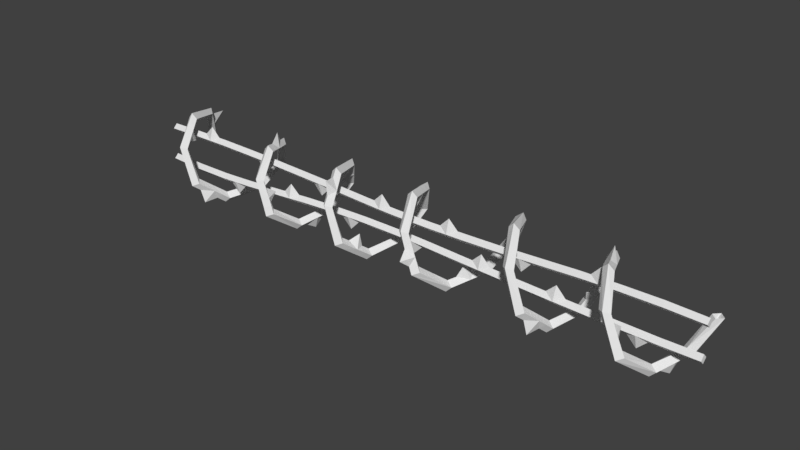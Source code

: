 # Source: Barbed_Wire_1.1.blend  (saved by Blender 2.79.0; exported with 4.5.12 LTS)
import bpy
from mathutils import Matrix  # noqa: F401  (used for matrix-valued properties, if any)

bpy.ops.wm.read_factory_settings(use_empty=True)
scene = bpy.context.scene
scene.name = 'Scene'

# ---- collections
col_collection_1 = bpy.data.collections.new('Collection 1'); scene.collection.children.link(col_collection_1)

# ---- world
world_world = bpy.data.worlds.new('World'); scene.world = world_world
world_world.color = (0.05088, 0.05088, 0.05088)
world_world.use_sun_shadow = False
world_world.sun_shadow_jitter_overblur = 0.0
world_world.cycles.sampling_method = 'MANUAL'

# ---- meshes
me_cylinder = bpy.data.meshes.new('Cylinder')
me_cylinder.from_pydata([(-1.39, 0.3154, -0.02391), (-1.346, 0.2755, -0.02641), (-1.385, 0.2358, -0.02635), (-1.428, 0.2756, -0.02375), (-1.261, 0.1934, 0.2172), (-1.218, 0.1686, 0.1849), (-1.258, 0.1439, 0.1548), (-1.302, 0.1687, 0.1847), (-1.141, -0.08255, 0.2777), (-1.1, -0.07368, 0.2409), (-1.14, -0.06485, 0.2037), (-1.182, -0.07363, 0.2392), (-1.044, -0.3045, 0.1186), (-1.003, -0.2687, 0.103), (-1.041, -0.2331, 0.08582), (-1.085, -0.2686, 0.09959), (-0.962, -0.3051, -0.1413), (-0.9209, -0.2694, -0.1251), (-0.9588, -0.2335, -0.1076), (-0.9971, -0.2694, -0.126), (-0.8844, -0.08351, -0.3011), (-0.8437, -0.07476, -0.2641), (-0.8792, -0.06603, -0.2268), (-0.9197, -0.07478, -0.2644), (-0.7982, 0.1926, -0.2381), (-0.756, 0.1675, -0.209), (-0.7923, 0.1427, -0.1783), (-0.8345, 0.1677, -0.2074), (-0.6925, 0.3144, 0.002661), (-0.6502, 0.2743, 0.001973), (-0.69, 0.2349, 0.003805), (-0.7302, 0.2747, 0.003953), (-0.5827, 0.1898, 0.2432), (-0.5417, 0.1648, 0.2118), (-0.5811, 0.14, 0.181), (-0.6214, 0.1651, 0.2134), (-0.479, -0.08836, 0.2984), (-0.4395, -0.07961, 0.26), (-0.4799, -0.07062, 0.2226), (-0.5194, -0.07934, 0.2611), (-0.3847, -0.3107, 0.1265), (-0.346, -0.275, 0.1098), (-0.3857, -0.2392, 0.09257), (-0.4246, -0.275, 0.1093), (-0.3, -0.31, -0.1461), (-0.2601, -0.2743, -0.1291), (-0.2979, -0.2389, -0.113), (-0.3376, -0.2746, -0.1302), (-0.2146, -0.08652, -0.3135), (-0.1739, -0.07785, -0.2754), (-0.2126, -0.06914, -0.2373), (-0.2519, -0.07811, -0.2763), (-0.1199, 0.1924, -0.2468), (-0.07971, 0.1675, -0.2161), (-0.118, 0.1425, -0.1859), (-0.1585, 0.1673, -0.2165), (-0.01622, 0.3176, 0.006419), (0.0219, 0.278, 0.00667), (-0.01856, 0.2383, 0.007028), (-0.05722, 0.278, 0.007024), (-2.156, 0.3165, -0.00204), (-2.117, 0.2768, -0.00204), (-2.156, 0.2371, -0.00204), (-2.196, 0.2768, -0.00204), (-2.054, 0.1949, 0.2542), (-2.014, 0.1701, 0.2232), (-2.054, 0.1454, 0.1921), (-2.093, 0.1701, 0.2232), (-1.951, -0.0813, 0.3189), (-1.911, -0.07246, 0.2802), (-1.951, -0.06363, 0.2415), (-1.991, -0.07246, 0.2802), (-1.848, -0.3041, 0.1433), (-1.808, -0.2683, 0.1261), (-1.848, -0.2325, 0.1088), (-1.888, -0.2683, 0.1261), (-1.745, -0.3057, -0.1403), (-1.706, -0.2699, -0.1231), (-1.745, -0.2341, -0.1059), (-1.785, -0.2699, -0.1231), (-1.64, -0.08504, -0.3178), (-1.598, -0.07628, -0.2794), (-1.638, -0.06745, -0.2407), (-1.679, -0.07623, -0.2791), (-1.519, 0.1913, -0.2628), (-1.475, 0.1665, -0.234), (-1.516, 0.1418, -0.202), (-1.557, 0.1665, -0.2322), (-2.079, 0.2253, 0.1901), (-2.105, 0.353, 0.1723), (-2.131, 0.2861, 0.06202), (-2.04, 0.1968, 0.1669), (-2.065, 0.2234, 0.1106), (-2.091, 0.2501, 0.05426), (-2.079, 0.1683, 0.1436), (-2.105, 0.1912, 0.09504), (-2.131, 0.2141, 0.0465), (-2.119, 0.1968, 0.1669), (-2.145, 0.2234, 0.1106), (-2.17, 0.2501, 0.05426), (-1.874, -0.2484, 0.1872), (-1.9, -0.1927, 0.2311), (-1.925, -0.137, 0.275), (-1.834, -0.2193, 0.1646), (-1.86, -0.1704, 0.2031), (-1.885, -0.1214, 0.2416), (-1.874, -0.1903, 0.142), (-1.899, -0.1048, 0.1202), (-1.925, -0.1059, 0.2083), (-1.914, -0.2193, 0.1646), (-1.939, -0.1704, 0.2031), (-1.965, -0.1214, 0.2416), (-1.667, -0.1402, -0.2735), (-1.694, -0.2392, -0.2839), (-1.72, -0.2505, -0.1849), (-1.626, -0.1246, -0.24), (-1.654, -0.173, -0.2013), (-1.68, -0.2214, -0.1623), (-1.666, -0.1091, -0.2066), (-1.694, -0.1507, -0.1732), (-1.72, -0.1924, -0.1397), (-1.707, -0.1246, -0.2401), (-1.734, -0.173, -0.2014), (-1.759, -0.2214, -0.1623), (-1.421, 0.2843, -0.08368), (-1.453, 0.2533, -0.1435), (-1.486, 0.2223, -0.2029), (-1.377, 0.2482, -0.07864), (-1.41, 0.221, -0.1302), (-1.443, 0.1937, -0.1819), (-1.459, 0.2483, -0.07616), (-1.492, 0.221, -0.1279), (-1.525, 0.1938, -0.1798), (-1.417, 0.2123, -0.07049), (-1.452, 0.1259, -0.08222), (-1.485, 0.1653, -0.1571), (-1.169, -0.01361, 0.2605), (-1.201, 0.07131, 0.312), (-1.229, 0.1243, 0.2309), (-1.128, -0.01313, 0.2255), (-1.157, 0.0474, 0.211), (-1.187, 0.108, 0.1975), (-1.168, -0.0127, 0.19), (-1.198, 0.03947, 0.1772), (-1.228, 0.09166, 0.1657), (-1.21, -0.01309, 0.2244), (-1.24, 0.04747, 0.2103), (-1.27, 0.1081, 0.197), (-0.9808, -0.3049, -0.07614), (-1.022, -0.3047, 0.05345), (-0.9397, -0.2692, -0.06698), (-0.9598, -0.269, -0.01029), (-0.981, -0.2689, 0.04631), (-0.9792, -0.2334, -0.05878), (-0.9998, -0.1633, -0.0101), (-1.019, -0.2332, 0.03695), (-1.017, -0.2692, -0.06914), (-1.037, -0.2691, -0.01238), (-1.058, -0.269, 0.04436), (-0.8202, 0.1237, -0.2526), (-0.8461, 0.0701, -0.3346), (-0.8629, -0.01431, -0.2843), (-0.7788, 0.107, -0.2215), (-0.8008, 0.04657, -0.2348), (-0.8221, -0.01404, -0.2493), (-0.8152, 0.09066, -0.1892), (-0.8373, 0.03854, -0.2009), (-0.8585, -0.01368, -0.2134), (-0.8566, 0.1072, -0.2204), (-0.8782, 0.04668, -0.2342), (-0.8987, -0.01399, -0.249), (-0.5677, 0.192, 0.1588), (-0.5946, 0.2194, 0.1064), (-0.622, 0.2469, 0.05431), (-0.6074, 0.1635, 0.1356), (-0.6354, 0.1242, 0.06167), (-0.6624, 0.2112, 0.04835), (-0.6475, 0.1923, 0.1604), (-0.6745, 0.2197, 0.1082), (-0.7021, 0.2472, 0.05625), (-0.6089, 0.2208, 0.1827), (-0.6357, 0.2519, 0.1227), (-0.6638, 0.2832, 0.06294), (-0.4074, -0.2554, 0.1685), (-0.4302, -0.2432, 0.2656), (-0.4544, -0.1442, 0.2543), (-0.3688, -0.2263, 0.1466), (-0.3918, -0.1776, 0.1836), (-0.4154, -0.1287, 0.2215), (-0.4085, -0.1973, 0.124), (-0.4319, -0.1552, 0.1561), (-0.4556, -0.113, 0.1889), (-0.448, -0.2262, 0.1465), (-0.4712, -0.1775, 0.1838), (-0.4951, -0.1285, 0.2222), (-0.2361, -0.1425, -0.2716), (-0.2785, -0.2542, -0.1881), (-0.1957, -0.127, -0.2387), (-0.217, -0.1762, -0.2022), (-0.2383, -0.2253, -0.1658), (-0.2348, -0.1115, -0.2057), (-0.2554, -0.1099, -0.1205), (-0.2763, -0.1965, -0.1443), (-0.2736, -0.1273, -0.2396), (-0.2949, -0.1764, -0.2032), (-0.316, -0.2256, -0.1669), (-0.04256, 0.2864, -0.05631), (-0.06818, 0.318, -0.1502), (-0.09415, 0.2237, -0.1831), (-0.003721, 0.2505, -0.04849), (-0.02887, 0.2228, -0.1041), (-0.05407, 0.1952, -0.16), (-0.04347, 0.2144, -0.04072), (-0.06828, 0.1905, -0.08881), (-0.09311, 0.1665, -0.1372), (-0.08288, 0.2504, -0.04831), (-0.108, 0.2227, -0.1041), (-0.1332, 0.195, -0.1602), (0.7217, 0.318, 0.01122), (0.7628, 0.2783, 0.01268), (0.7217, 0.2388, 0.01337), (0.6801, 0.2785, 0.01184), (0.8489, 0.195, 0.2761), (0.8898, 0.1703, 0.2462), (0.8487, 0.1457, 0.2153), (0.8082, 0.1704, 0.2453), (0.963, -0.08158, 0.3465), (1.003, -0.07273, 0.3081), (0.9628, -0.06386, 0.2693), (0.9222, -0.07269, 0.3073), (1.063, -0.3043, 0.169), (1.104, -0.2686, 0.1522), (1.064, -0.2328, 0.1352), (1.024, -0.2686, 0.152), (1.156, -0.3059, -0.1219), (1.196, -0.2701, -0.1043), (1.158, -0.2343, -0.08584), (1.118, -0.2701, -0.1032), (1.244, -0.08498, -0.3098), (1.284, -0.07613, -0.2709), (1.246, -0.06731, -0.2308), (1.206, -0.07615, -0.2698), (1.33, 0.1921, -0.2591), (1.369, 0.1674, -0.2284), (1.332, 0.1426, -0.1961), (1.292, 0.1674, -0.2271), (1.42, 0.3169, -0.01223), (1.458, 0.2772, -0.01339), (1.418, 0.2375, -0.01347), (1.38, 0.2772, -0.01265), (1.515, 0.1954, 0.2395), (1.554, 0.1707, 0.2078), (1.514, 0.146, 0.1764), (1.475, 0.1707, 0.2081), (1.614, -0.08064, 0.3019), (1.653, -0.0718, 0.2628), (1.613, -0.06296, 0.224), (1.574, -0.0718, 0.2628), (1.721, -0.3035, 0.1285), (1.76, -0.2677, 0.1109), (1.719, -0.2319, 0.09316), (1.679, -0.2677, 0.1105), (1.831, -0.3053, -0.1504), (1.87, -0.2695, -0.1336), (1.83, -0.2337, -0.1165), (1.79, -0.2695, -0.1341), (1.943, -0.08473, -0.3231), (1.982, -0.07589, -0.2846), (1.941, -0.06703, -0.2466), (1.902, -0.07587, -0.2852), (2.052, 0.192, -0.2577), (2.092, 0.1673, -0.2268), (2.051, 0.1425, -0.1963), (2.012, 0.1673, -0.2271), (2.156, 0.3165, -0.00204), (2.196, 0.2768, -0.00204), (2.156, 0.2371, -0.00204), (2.117, 0.2768, -0.00204), (0.08386, 0.1966, 0.2579), (0.1203, 0.1721, 0.2274), (0.08047, 0.1473, 0.197), (0.04153, 0.172, 0.2279), (0.175, -0.07821, 0.3195), (0.2113, -0.06905, 0.281), (0.1712, -0.06017, 0.2423), (0.1338, -0.06925, 0.2812), (0.2623, -0.2993, 0.1433), (0.2995, -0.2633, 0.1261), (0.2598, -0.2276, 0.1088), (0.2212, -0.2634, 0.1261), (0.3535, -0.2998, -0.1403), (0.3936, -0.2641, -0.1231), (0.3542, -0.2283, -0.1059), (0.3141, -0.264, -0.1231), (0.4631, -0.07967, -0.3179), (0.5031, -0.0708, -0.2787), (0.4625, -0.0619, -0.2403), (0.4221, -0.07069, -0.2791), (0.5893, 0.1955, -0.2514), (0.6307, 0.1708, -0.2187), (0.5904, 0.1461, -0.1876), (0.548, 0.1709, -0.2198), (0.4463, -0.1673, -0.2014), (0.4064, -0.145, -0.1735), (0.3662, -0.1672, -0.2014), (-2.201, -0.004325, 0.1276), (2.237, -0.004799, 0.1359), (-2.201, -0.03604, 0.09471), (2.237, -0.03648, 0.1043), (-2.201, -0.06768, 0.1276), (2.237, -0.06815, 0.1359), (-2.201, -0.03603, 0.1594), (2.237, -0.03648, 0.166), (-1.001, -0.3048, -0.0113), (-0.2571, -0.1984, -0.23), (0.1515, -0.009445, 0.3041), (0.1284, 0.05928, 0.2888), (0.106, 0.1279, 0.2735), (0.1883, -0.008719, 0.2674), (0.1658, 0.05154, 0.2541), (0.143, 0.1118, 0.2408), (0.1486, -0.008283, 0.2306), (0.128, 0.02739, 0.151), (0.1042, 0.09536, 0.2083), (0.1104, -0.008887, 0.2677), (0.0876, 0.0514, 0.2544), (0.06463, 0.1117, 0.2412), (0.3337, -0.2995, -0.08361), (0.3144, -0.3695, -0.02692), (0.2972, -0.2994, 0.02984), (0.2796, -0.2993, 0.08657), (0.3735, -0.2638, -0.07327), (0.3541, -0.2636, -0.02344), (0.3355, -0.2634, 0.0264), (0.3173, -0.2634, 0.07623), (0.3345, -0.2281, -0.06294), (0.315, -0.2279, -0.01999), (0.2961, -0.2277, 0.02295), (0.2778, -0.2276, 0.0659), (0.2945, -0.2638, -0.07327), (0.2755, -0.2636, -0.02344), (0.257, -0.2635, 0.0264), (0.2389, -0.2635, 0.07623), (0.5571, 0.1268, -0.2679), (0.5247, 0.05805, -0.2847), (0.4929, -0.01074, -0.3015), (0.5981, 0.1104, -0.2339), (0.5654, 0.05008, -0.2491), (0.5338, -0.01034, -0.2641), (0.5581, 0.09409, -0.201), (0.5255, 0.02692, -0.1465), (0.4923, -0.009778, -0.2278), (0.5157, 0.1106, -0.2347), (0.4835, 0.05024, -0.2498), (0.4521, -0.01018, -0.2647), (0.8185, 0.2257, 0.2104), (0.7865, 0.3195, 0.173), (0.754, 0.2872, 0.07785), (0.8594, 0.1972, 0.1883), (0.8276, 0.2242, 0.1299), (0.7951, 0.2513, 0.07134), (0.8179, 0.1689, 0.165), (0.7864, 0.1922, 0.1146), (0.7543, 0.2155, 0.06401), (0.7776, 0.1973, 0.1874), (0.7454, 0.2244, 0.129), (0.7126, 0.2515, 0.07046), (1.04, -0.2487, 0.2143), (1.015, -0.193, 0.259), (0.9895, -0.1373, 0.303), (1.079, -0.2196, 0.1918), (1.055, -0.1707, 0.2311), (1.029, -0.1217, 0.2699), (1.04, -0.1906, 0.1693), (1.014, -0.1051, 0.1472), (0.9893, -0.1061, 0.2364), (0.9998, -0.2196, 0.1917), (0.9747, -0.1707, 0.2306), (0.9489, -0.1217, 0.2692), (1.223, -0.1402, -0.2623), (1.199, -0.2394, -0.2707), (1.179, -0.2507, -0.1681), (1.263, -0.1246, -0.2289), (1.241, -0.1731, -0.1869), (1.219, -0.2216, -0.1452), (1.225, -0.1091, -0.1942), (1.203, -0.1508, -0.1578), (1.181, -0.1926, -0.1217), (1.185, -0.1247, -0.2278), (1.163, -0.1731, -0.1858), (1.141, -0.2216, -0.1442), (1.396, 0.2857, -0.07488), (1.374, 0.2545, -0.1365), (1.352, 0.2233, -0.1977), (1.435, 0.2498, -0.06783), (1.413, 0.2223, -0.1215), (1.391, 0.1949, -0.1749), (1.395, 0.2138, -0.06005), (1.374, 0.1272, -0.07469), (1.353, 0.1663, -0.1505), (1.357, 0.2497, -0.06698), (1.335, 0.2223, -0.1206), (1.313, 0.1948, -0.1738), (1.588, -0.0116, 0.2857), (1.564, 0.07336, 0.3387), (1.539, 0.1264, 0.2546), (1.628, -0.01116, 0.2486), (1.603, 0.04947, 0.2347), (1.578, 0.1101, 0.2212), (1.588, -0.01072, 0.2118), (1.563, 0.04152, 0.1998), (1.538, 0.09374, 0.188), (1.548, -0.01116, 0.2487), (1.524, 0.04946, 0.235), (1.499, 0.1101, 0.2214), (1.803, -0.3048, -0.08108), (1.775, -0.3044, -0.0116), (1.747, -0.3039, 0.05822), (1.842, -0.269, -0.07267), (1.814, -0.2686, -0.0117), (1.787, -0.2681, 0.04944), (1.802, -0.2333, -0.06409), (1.775, -0.1628, -0.01215), (1.746, -0.2323, 0.04037), (1.762, -0.269, -0.07319), (1.734, -0.2686, -0.01218), (1.706, -0.2681, 0.04898), (2.025, 0.1228, -0.2739), (1.999, 0.06879, -0.358), (1.97, -0.01555, -0.3068), (2.065, 0.1065, -0.2411), (2.037, 0.04567, -0.2556), (2.01, -0.0151, -0.2701), (2.024, 0.09012, -0.2087), (1.997, 0.03774, -0.2212), (1.969, -0.01465, -0.2339), (1.985, 0.1065, -0.2415), (1.957, 0.04569, -0.256), (1.929, -0.01508, -0.2707), (-1.931, 0.001463, 0.1314), (-1.661, 0.0107, 0.1276), (-1.389, 0.01911, 0.1188), (-1.113, 0.02311, 0.1093), (-0.8316, 0.01934, 0.1029), (-0.5467, 0.01074, 0.09822), (-0.2609, 0.001486, 0.09189), (0.02214, -0.003488, 0.08605), (0.3005, 0.0001206, 0.08351), (0.5775, 0.005496, 0.08605), (0.8537, 0.009775, 0.0927), (1.131, 0.01099, 0.1072), (1.408, 0.007954, 0.1238), (1.686, 0.002704, 0.1359), (1.963, -0.002313, 0.141), (1.963, -0.03403, 0.1094), (1.686, -0.02921, 0.1043), (1.408, -0.02392, 0.09231), (1.131, -0.02096, 0.07555), (0.8537, -0.02208, 0.06098), (0.5775, -0.02646, 0.05431), (0.3005, -0.0318, 0.05176), (0.02218, -0.03524, 0.05431), (-0.2607, -0.03032, 0.06013), (-0.5463, -0.02141, 0.06647), (-0.8305, -0.01351, 0.07111), (-1.113, -0.008898, 0.07755), (-1.389, -0.01288, 0.08702), (-1.661, -0.02139, 0.09471), (-1.931, -0.03057, 0.09938), (1.963, -0.06566, 0.141), (1.686, -0.06065, 0.1359), (1.408, -0.0554, 0.1238), (1.131, -0.05236, 0.1072), (0.8537, -0.05358, 0.0927), (0.5775, -0.05785, 0.08605), (0.3005, -0.06323, 0.08351), (0.02214, -0.06684, 0.08605), (-0.2609, -0.06186, 0.09189), (-0.5467, -0.05261, 0.09822), (-0.8316, -0.04401, 0.1029), (-1.113, -0.04025, 0.1093), (-1.389, -0.04424, 0.1188), (-1.661, -0.05265, 0.1276), (-1.931, -0.06189, 0.1314), (1.962, -0.03405, 0.1722), (1.686, -0.02923, 0.166), (1.408, -0.02369, 0.1554), (1.131, -0.02063, 0.1388), (0.8537, -0.02173, 0.1244), (0.5774, -0.0261, 0.1185), (0.3004, -0.0318, 0.1154), (0.02203, -0.03532, 0.1185), (-0.261, -0.03006, 0.1237), (-0.5468, -0.02078, 0.13), (-0.8317, -0.01223, 0.1346), (-1.113, -0.008458, 0.1411), (-1.39, -0.01226, 0.1506), (-1.661, -0.02088, 0.1594), (-1.931, -0.03061, 0.1632), (1.326, 0.001992, -0.0996), (0.7658, -0.02734, -0.1166), (0.6269, -0.02381, -0.1143), (0.7658, -0.05888, -0.08484), (0.6963, -0.05722, -0.08368), (0.6268, -0.05535, -0.08252), (0.7658, -0.02761, -0.0531), (0.6974, -0.02662, 0.01805), (0.6268, -0.02377, -0.05078), (0.6268, 0.007501, -0.08252), (0.6963, 0.005606, -0.08368), (0.7658, 0.003944, -0.08484), (1.884, -0.02532, -0.1454), (1.814, -0.02542, -0.2144), (1.746, -0.02531, -0.1435), (1.884, -0.05695, -0.1136), (1.815, -0.05683, -0.1126), (1.745, -0.05695, -0.1117), (1.884, -0.02532, -0.08136), (1.815, -0.02521, -0.08019), (1.745, -0.02532, -0.07903), (1.745, 0.00615, -0.1117), (1.815, 0.006327, -0.1126), (1.884, 0.006148, -0.1136), (1.954, -0.02568, -0.1463), (1.676, -0.02567, -0.1425), (1.396, -0.0285, -0.1338), (1.115, -0.03138, -0.1243), (0.8354, -0.02875, -0.1177), (0.5575, -0.02179, -0.1131), (0.2796, -0.01527, -0.1068), (0.001984, -0.01346, -0.1017), (-0.2751, -0.018, -0.09856), (-0.5498, -0.02729, -0.1017), (-0.821, -0.04046, -0.1076), (-1.092, -0.05249, -0.1219), (-1.366, -0.05909, -0.1385), (-1.644, -0.06088, -0.1491), (-1.925, -0.0563, -0.1553), (1.954, -0.05727, -0.1145), (1.676, -0.05727, -0.1107), (1.396, -0.06015, -0.102), (1.115, -0.06296, -0.09248), (0.8354, -0.06029, -0.086), (0.5575, -0.05334, -0.08136), (0.2796, -0.04671, -0.07504), (0.001784, -0.04504, -0.06919), (-0.2752, -0.0496, -0.06666), (-0.55, -0.05851, -0.06919), (-0.8213, -0.07166, -0.07584), (-1.093, -0.08374, -0.09032), (-1.367, -0.09051, -0.107), (-1.645, -0.09216, -0.119), (-1.925, -0.08768, -0.1241), (1.953, -0.02568, -0.08253), (1.676, -0.02568, -0.07786), (1.396, -0.02853, -0.07017), (1.115, -0.03153, -0.06069), (0.8353, -0.02901, -0.05426), (0.5574, -0.02175, -0.04961), (0.2795, -0.01525, -0.04327), (0.001769, -0.01346, -0.03746), (-0.2752, -0.01802, -0.03491), (-0.55, -0.02697, -0.03746), (-0.8213, -0.04008, -0.04413), (-1.093, -0.05241, -0.0587), (-1.367, -0.05905, -0.07545), (-1.644, -0.06089, -0.08749), (-1.863, 0.003611, 0.1304), (-1.796, 0.005909, 0.1295), (-1.729, 0.008295, 0.1285), (-1.728, -0.0238, 0.09588), (-1.795, -0.02618, 0.09705), (-1.863, -0.02845, 0.09821), (-1.729, -0.05506, 0.1285), (-1.796, -0.05744, 0.1295), (-1.863, -0.05974, 0.1304), (-1.729, -0.02329, 0.1603), (-1.794, -0.02666, 0.2313), (-1.863, -0.0285, 0.1622), (-1.925, -0.05633, -0.09259), (-1.925, -0.02473, -0.1241), (-1.644, -0.0293, -0.119), (-1.366, -0.02762, -0.107), (-1.092, -0.02087, -0.09032), (-0.821, -0.008919, -0.07584), (-0.55, 0.004267, -0.06919), (-0.2752, 0.01334, -0.06666), (0.001784, 0.0178, -0.06919), (0.2796, 0.01617, -0.07504), (0.5575, 0.00953, -0.08136), (0.8353, 0.00254, -0.086), (-0.7606, 0.01747, 0.1017), (-0.6894, 0.01538, 0.1005), (-0.6181, 0.01311, 0.09938), (-0.6177, -0.01902, 0.06763), (-0.6894, -0.01768, -0.001199), (-0.7602, -0.0146, 0.06995), (-0.6181, -0.05024, 0.09938), (-0.6894, -0.04798, 0.1005), (-0.7606, -0.04588, 0.1017), (-0.6182, -0.01842, 0.1311), (-0.7607, -0.01408, 0.1334), (1.115, 5.367e-05, -0.09248), (1.396, 0.00298, -0.102), (1.676, 0.005908, -0.1107), (1.954, 0.005908, -0.1145), (-2.205, -0.04859, -0.1491), (2.228, -0.02846, -0.1425), (-2.205, -0.08016, -0.119), (2.228, -0.06009, -0.1107), (-2.205, -0.04858, -0.08749), (2.227, -0.02846, -0.07786), (-2.205, -0.01699, -0.119), (2.228, 0.003044, -0.1107), (-1.321, 0.02073, 0.1165), (-1.252, 0.022, 0.1141), (-1.183, 0.02285, 0.1117), (-1.182, -0.00932, 0.07992), (-1.253, -0.01103, 0.01232), (-1.321, -0.0112, 0.08465), (-1.183, -0.0405, 0.1117), (-1.252, -0.04135, 0.1141), (-1.321, -0.04262, 0.1165), (-1.183, -0.008728, 0.1435), (-1.252, -0.009494, 0.1459), (-1.321, -0.01069, 0.1483), (-0.1897, -0.0004514, 0.09043), (-0.1189, -0.002085, 0.08897), (-0.04823, -0.003124, 0.08751), (-0.04816, -0.03489, 0.05576), (-0.1896, -0.03224, 0.05867), (-0.04823, -0.06648, 0.08751), (-0.1189, -0.06544, 0.08897), (-0.1897, -0.0638, 0.09043), (-0.04822, -0.03502, 0.1198), (-0.1172, -0.0343, 0.1911), (-0.1899, -0.03201, 0.1224), (0.3698, 0.001431, 0.08415), (0.439, 0.002788, 0.08478), (0.5083, 0.004154, 0.08541), (0.5082, -0.02779, 0.05367), (0.439, -0.02916, 0.05304), (0.3697, -0.03051, 0.0524), (0.5083, -0.0592, 0.08541), (0.439, -0.06056, 0.08478), (0.3698, -0.06192, 0.08415), (0.5081, -0.02744, 0.1177), (0.4381, -0.02938, 0.187), (0.3696, -0.0305, 0.1162), (0.923, 0.0105, 0.09632), (0.9923, 0.01098, 0.09994), (1.062, 0.01114, 0.1036), (1.062, -0.02073, 0.07191), (-0.6895, -0.01616, 0.1323), (0.923, -0.02131, 0.06463), (1.062, -0.05222, 0.1036), (0.9923, -0.05237, 0.09994), (0.923, -0.05286, 0.09632), (1.062, -0.02048, 0.1352), (0.9923, -0.02063, 0.1316), (0.923, -0.02106, 0.128), (1.478, 0.006752, 0.1269), (1.547, 0.005451, 0.1299), (1.617, 0.00409, 0.1329), (1.617, -0.02782, 0.1013), (1.547, -0.02645, 0.09833), (1.478, -0.02514, 0.09532), (1.617, -0.05926, 0.1329), (1.547, -0.0579, 0.1299), (1.478, -0.0566, 0.1269), (1.616, -0.02785, 0.1633), (1.478, -0.02489, 0.158), (-0.1188, -0.03386, 0.05722), (0.9959, -0.02152, -0.001635), (1.544, -0.02675, 0.2306), (1.255, 0.0009839, -0.09722), (1.185, 0.0003063, -0.09485), (1.185, -0.0313, -0.06306), (1.258, -0.03097, 0.00453), (1.326, -0.02951, -0.0678), (1.185, -0.06274, -0.09485), (1.255, -0.0621, -0.09722), (1.326, -0.06112, -0.0996), (1.185, -0.03114, -0.1266), (1.255, -0.03048, -0.129), (1.326, -0.02948, -0.1314), (0.2101, 0.01731, -0.07357), (0.1407, 0.0178, -0.07211), (0.07123, 0.01816, -0.07065), (0.07121, -0.01323, -0.03891), (0.2101, -0.01417, -0.04182), (0.07123, -0.04481, -0.07065), (0.1407, -0.04504, -0.07211), (0.2101, -0.04569, -0.07357), (0.07138, -0.01324, -0.1029), (0.1394, -0.01408, -0.1742), (0.2102, -0.01419, -0.1055), (-0.3441, 0.01154, -0.06729), (-0.413, 0.009549, -0.06792), (-0.4816, 0.007113, -0.06856), (-0.4817, -0.02415, -0.03682), (-0.413, -0.02175, -0.03618), (-0.3441, -0.0198, -0.03554), (-0.4816, -0.0557, -0.06856), (-0.413, -0.05331, -0.06792), (-0.3441, -0.05137, -0.06729), (-0.4815, -0.02446, -0.1009), (-0.4122, -0.02255, -0.1701), (-0.344, -0.01978, -0.09933), (-0.8889, -0.01232, -0.07946), (-0.9567, -0.01551, -0.08308), (-1.025, -0.0184, -0.0867), (-1.025, -0.04995, -0.05506), (0.6963, -0.02569, -0.1154), (-0.8892, -0.04347, -0.04777), (-1.025, -0.08121, -0.0867), (-0.957, -0.07828, -0.08308), (-0.8892, -0.07506, -0.07946), (-1.025, -0.04998, -0.1183), (-0.9567, -0.04708, -0.1147), (-0.8889, -0.04387, -0.1111), (-1.435, -0.02865, -0.11), (-1.505, -0.0293, -0.113), (-1.574, -0.02953, -0.116), (-1.575, -0.06111, -0.08448), (-1.505, -0.06088, -0.08147), (-1.436, -0.06014, -0.07846), (-1.575, -0.09252, -0.116), (-1.505, -0.09215, -0.113), (-1.436, -0.09165, -0.11), (-1.574, -0.06112, -0.1465), (-1.435, -0.06017, -0.1412), (0.1407, -0.01346, -0.04036), (-0.9611, -0.0465, 0.01849), (-1.502, -0.06028, -0.2138)], [], [(1, 0, 4, 5), (139, 136, 8, 9), (9, 8, 12, 13), (150, 148, 16, 17), (17, 16, 20, 21), (162, 159, 24, 25), (25, 24, 28, 29), (2, 1, 5, 6), (142, 139, 9, 10), (10, 9, 13, 14), (153, 150, 17, 18), (18, 17, 21, 22), (165, 162, 25, 26), (26, 25, 29, 30), (3, 2, 6, 7), (145, 142, 10, 11), (11, 10, 14, 15), (156, 153, 18, 19), (19, 18, 22, 23), (168, 165, 26, 27), (27, 26, 30, 31), (0, 3, 7, 4), (136, 145, 11, 8), (8, 11, 15, 12), (148, 156, 19, 16), (16, 19, 23, 20), (159, 168, 27, 24), (24, 27, 31, 28), (171, 180, 32, 33), (33, 32, 36, 37), (186, 183, 40, 41), (41, 40, 44, 45), (197, 195, 48, 49), (49, 48, 52, 53), (209, 206, 56, 57), (174, 171, 33, 34), (34, 33, 37, 38), (189, 186, 41, 42), (42, 41, 45, 46), (200, 197, 49, 50), (50, 49, 53, 54), (212, 209, 57, 58), (177, 174, 34, 35), (35, 34, 38, 39), (192, 189, 42, 43), (43, 42, 46, 47), (203, 200, 50, 51), (51, 50, 54, 55), (215, 212, 58, 59), (180, 177, 35, 32), (32, 35, 39, 36), (183, 192, 43, 40), (40, 43, 47, 44), (195, 203, 51, 48), (48, 51, 55, 52), (206, 215, 59, 56), (91, 88, 64, 65), (65, 64, 68, 69), (103, 100, 72, 73), (73, 72, 76, 77), (115, 112, 80, 81), (81, 80, 84, 85), (127, 124, 0, 1), (94, 91, 65, 66), (66, 65, 69, 70), (106, 103, 73, 74), (74, 73, 77, 78), (118, 115, 81, 82), (82, 81, 85, 86), (133, 127, 1, 2), (97, 94, 66, 67), (67, 66, 70, 71), (109, 106, 74, 75), (75, 74, 78, 79), (121, 118, 82, 83), (83, 82, 86, 87), (130, 133, 2, 3), (88, 97, 67, 64), (64, 67, 71, 68), (100, 109, 75, 72), (72, 75, 79, 76), (112, 121, 83, 80), (80, 83, 87, 84), (124, 130, 3, 0), (60, 63, 99, 90), (90, 99, 98), (89, 98, 88), (63, 62, 96, 99), (99, 96, 95, 98), (98, 95, 94, 97), (62, 61, 93, 96), (96, 93, 92, 95), (95, 92, 91, 94), (61, 60, 90, 93), (93, 90, 92), (92, 89, 88), (88, 91, 92), (98, 89, 90), (88, 98, 97), (92, 90, 89), (68, 71, 111, 102), (102, 111, 110, 101), (101, 110, 109, 100), (71, 70, 108, 111), (111, 108, 110), (110, 107, 106), (70, 69, 105, 108), (108, 105, 104), (107, 104, 106), (69, 68, 102, 105), (105, 102, 101, 104), (104, 101, 100, 103), (106, 109, 110), (104, 107, 108), (110, 108, 107), (106, 104, 103), (76, 79, 123, 114), (114, 123, 122), (113, 122, 112), (79, 78, 120, 123), (123, 120, 119, 122), (122, 119, 118, 121), (78, 77, 117, 120), (120, 117, 116, 119), (119, 116, 115, 118), (77, 76, 114, 117), (117, 114, 116), (116, 112, 115), (116, 114, 113), (112, 116, 113), (122, 113, 114), (112, 122, 121), (84, 87, 132, 126), (126, 132, 131, 125), (125, 131, 130, 124), (87, 86, 135, 132), (132, 135, 131), (131, 133, 130), (86, 85, 129, 135), (135, 129, 128), (134, 128, 133), (85, 84, 126, 129), (129, 126, 125, 128), (128, 125, 124, 127), (128, 134, 135), (131, 135, 134), (133, 128, 127), (133, 131, 134), (4, 7, 147, 138), (138, 147, 146), (137, 146, 136), (7, 6, 144, 147), (147, 144, 143, 146), (146, 143, 142, 145), (6, 5, 141, 144), (144, 141, 140, 143), (143, 140, 139, 142), (5, 4, 138, 141), (141, 138, 140), (140, 136, 139), (136, 146, 145), (140, 138, 137), (136, 140, 137), (146, 137, 138), (12, 15, 158, 149), (148, 313, 157, 156), (15, 14, 155, 158), (158, 155, 157), (157, 153, 156), (14, 13, 152, 155), (155, 152, 151), (154, 151, 153), (13, 12, 149, 152), (151, 313, 148, 150), (157, 313, 149, 158), (20, 23, 170, 161), (161, 170, 169), (160, 169, 159), (23, 22, 167, 170), (166, 163, 162, 165), (22, 21, 164, 167), (167, 166, 169, 170), (21, 20, 161, 164), (164, 161, 163), (163, 160, 159), (166, 165, 168, 169), (28, 31, 179, 182), (181, 178, 177, 180), (31, 30, 176, 179), (179, 176, 178), (178, 174, 177), (30, 29, 173, 176), (176, 173, 172), (175, 172, 174), (29, 28, 182, 173), (178, 181, 182, 179), (182, 181, 172, 173), (36, 39, 194, 185), (185, 194, 193), (184, 193, 183), (39, 38, 191, 194), (190, 187, 186, 189), (38, 37, 188, 191), (191, 190, 193, 194), (37, 36, 185, 188), (188, 185, 187), (187, 183, 186), (190, 189, 192, 193), (44, 47, 205, 196), (195, 314, 204, 203), (47, 46, 202, 205), (205, 202, 204), (204, 200, 203), (46, 45, 199, 202), (202, 199, 198), (201, 198, 200), (45, 44, 196, 199), (198, 314, 195, 197), (204, 314, 196, 205), (52, 55, 217, 208), (208, 217, 216), (207, 216, 206), (55, 54, 214, 217), (210, 213, 214, 211), (54, 53, 211, 214), (214, 213, 216, 217), (53, 52, 208, 211), (211, 208, 210), (210, 207, 206), (358, 355, 222, 223), (212, 215, 216, 213), (370, 367, 230, 231), (382, 379, 238, 239), (394, 391, 246, 247), (361, 358, 223, 224), (373, 370, 231, 232), (385, 382, 239, 240), (397, 394, 247, 248), (364, 361, 224, 225), (376, 373, 232, 233), (388, 385, 240, 241), (400, 397, 248, 249), (355, 364, 225, 222), (367, 376, 233, 230), (379, 388, 241, 238), (391, 400, 249, 246), (406, 403, 254, 255), (418, 415, 262, 263), (430, 427, 270, 271), (409, 406, 255, 256), (421, 418, 263, 264), (433, 430, 271, 272), (412, 409, 256, 257), (424, 421, 264, 265), (436, 433, 272, 273), (277, 273, 272, 276), (403, 412, 257, 254), (415, 424, 265, 262), (427, 436, 273, 270), (318, 315, 282, 283), (331, 327, 290, 291), (346, 343, 298, 299), (321, 318, 283, 284), (335, 331, 291, 292), (349, 346, 299, 300), (324, 321, 284, 285), (284, 288, 289, 285), (339, 335, 292, 293), (291, 302, 303, 292), (352, 349, 300, 301), (315, 324, 285, 282), (288, 284, 283, 287), (327, 339, 293, 290), (292, 303, 304, 293), (343, 352, 301, 298), (279, 57, 56, 278), (58, 280, 281, 59), (57, 279, 280, 58), (285, 289, 286, 282), (282, 286, 287, 283), (218, 219, 299, 298), (304, 303, 296, 297), (303, 302, 295, 296), (221, 218, 298, 301), (221, 301, 300, 220), (224, 228, 229, 225), (223, 227, 228, 224), (229, 226, 222, 225), (232, 236, 237, 233), (231, 235, 236, 232), (241, 245, 242, 238), (245, 241, 240, 244), (238, 242, 243, 239), (251, 247, 246, 250), (248, 252, 253, 249), (247, 251, 252, 248), (257, 261, 258, 254), (261, 257, 256, 260), (254, 258, 259, 255), (264, 268, 269, 265), (263, 267, 268, 264), (273, 277, 274, 270), (270, 274, 275, 271), (453, 306, 308, 454), (454, 308, 310, 469), (308, 306, 312, 310), (469, 310, 312, 484), (484, 312, 306, 453), (305, 307, 309, 311), (149, 313, 151, 152), (163, 166, 167, 164), (151, 154, 155), (157, 155, 154), (153, 151, 150), (153, 157, 154), (181, 180, 171, 172), (159, 169, 168), (159, 162, 163), (169, 160, 161), (163, 161, 160), (187, 190, 191, 188), (172, 175, 176), (178, 176, 175), (174, 172, 171), (174, 178, 175), (193, 184, 185), (187, 185, 184), (183, 193, 192), (183, 187, 184), (196, 314, 198, 199), (204, 202, 201), (200, 198, 197), (200, 204, 201), (198, 201, 202), (213, 210, 209, 212), (206, 209, 210), (216, 207, 208), (210, 208, 207), (206, 216, 215), (281, 278, 56, 59), (293, 304, 297, 294, 290), (302, 291, 290, 294, 295), (299, 219, 220, 300), (227, 223, 222, 226), (233, 237, 234, 230), (235, 231, 230, 234), (239, 243, 244, 240), (249, 253, 250, 246), (255, 259, 260, 256), (267, 263, 262, 266), (265, 269, 266, 262), (275, 276, 272, 271), (278, 281, 326, 317), (317, 326, 325, 316), (316, 325, 324, 315), (281, 280, 323, 326), (326, 323, 325), (325, 321, 324), (280, 279, 320, 323), (323, 320, 319), (322, 319, 321), (279, 278, 317, 320), (320, 317, 316, 319), (319, 316, 315, 318), (319, 322, 323), (325, 323, 322), (321, 319, 318), (321, 325, 322), (286, 289, 342, 330), (330, 342, 341, 329), (329, 341, 340), (328, 340, 327), (289, 288, 338, 342), (342, 338, 337, 341), (341, 337, 336, 340), (340, 336, 335, 339), (288, 287, 334, 338), (338, 334, 333, 337), (337, 333, 332, 336), (336, 332, 331, 335), (287, 286, 330, 334), (334, 330, 329, 333), (333, 329, 332), (332, 327, 331), (327, 340, 339), (332, 329, 328), (327, 332, 328), (340, 328, 329), (294, 297, 354, 345), (345, 354, 353, 344), (344, 353, 352, 343), (297, 296, 351, 354), (354, 351, 353), (353, 349, 352), (296, 295, 348, 351), (351, 348, 347), (350, 347, 349), (295, 294, 345, 348), (348, 345, 344, 347), (347, 344, 343, 346), (347, 350, 351), (353, 351, 350), (349, 347, 346), (349, 353, 350), (218, 221, 366, 357), (357, 366, 365), (356, 365, 355), (221, 220, 363, 366), (366, 363, 362, 365), (365, 362, 361, 364), (220, 219, 360, 363), (363, 360, 359, 362), (362, 359, 358, 361), (219, 218, 357, 360), (360, 357, 359), (359, 356, 355), (355, 358, 359), (365, 356, 357), (355, 365, 364), (359, 357, 356), (226, 229, 378, 369), (369, 378, 377, 368), (368, 377, 376, 367), (229, 228, 375, 378), (378, 375, 377), (377, 373, 376), (228, 227, 372, 375), (375, 372, 371), (374, 371, 373), (227, 226, 369, 372), (372, 369, 368, 371), (371, 368, 367, 370), (371, 374, 375), (377, 375, 374), (373, 371, 370), (373, 377, 374), (234, 237, 390, 381), (381, 390, 389), (380, 389, 379), (237, 236, 387, 390), (390, 387, 386, 389), (389, 386, 385, 388), (236, 235, 384, 387), (387, 384, 383, 386), (386, 383, 382, 385), (235, 234, 381, 384), (384, 381, 383), (383, 379, 382), (383, 381, 380), (379, 383, 380), (389, 380, 381), (379, 389, 388), (242, 245, 402, 393), (393, 402, 401, 392), (392, 401, 400, 391), (245, 244, 399, 402), (402, 399, 401), (401, 397, 400), (244, 243, 396, 399), (399, 396, 395), (398, 395, 397), (243, 242, 393, 396), (396, 393, 392, 395), (395, 392, 391, 394), (401, 399, 398), (397, 395, 394), (397, 401, 398), (395, 398, 399), (250, 253, 414, 405), (405, 414, 413), (404, 413, 403), (253, 252, 411, 414), (413, 410, 409, 412), (252, 251, 408, 411), (411, 408, 407, 410), (410, 407, 406, 409), (251, 250, 405, 408), (408, 405, 407), (407, 403, 406), (410, 413, 414, 411), (403, 413, 412), (407, 405, 404), (403, 407, 404), (413, 404, 405), (258, 261, 426, 417), (417, 426, 425, 416), (416, 425, 424, 415), (261, 260, 423, 426), (426, 423, 425), (425, 421, 424), (260, 259, 420, 423), (423, 420, 419), (422, 419, 421), (259, 258, 417, 420), (420, 417, 416, 419), (419, 416, 415, 418), (419, 422, 423), (425, 423, 422), (421, 419, 418), (421, 425, 422), (266, 269, 438, 429), (429, 438, 437), (428, 437, 427), (269, 268, 435, 438), (438, 435, 434, 437), (437, 434, 433, 436), (268, 267, 432, 435), (435, 432, 431, 434), (434, 431, 430, 433), (267, 266, 429, 432), (432, 429, 431), (431, 428, 427), (427, 430, 431), (437, 428, 429), (427, 437, 436), (431, 429, 428), (311, 498, 439, 305), (576, 497, 440, 569), (497, 496, 441, 440), (623, 495, 442, 616), (495, 494, 443, 442), (600, 493, 444, 593), (493, 492, 445, 444), (634, 491, 446, 628), (491, 490, 447, 446), (646, 489, 448, 639), (489, 488, 449, 448), (658, 487, 450, 651), (487, 486, 451, 450), (670, 485, 452, 663), (485, 484, 453, 452), (309, 483, 498, 311), (573, 482, 497, 576), (482, 481, 496, 497), (620, 480, 495, 623), (480, 479, 494, 495), (597, 478, 493, 600), (478, 477, 492, 493), (631, 476, 491, 634), (476, 475, 490, 491), (643, 474, 489, 646), (474, 473, 488, 489), (655, 472, 487, 658), (472, 471, 486, 487), (667, 470, 485, 670), (470, 469, 484, 485), (307, 468, 483, 309), (570, 467, 482, 573), (467, 466, 481, 482), (617, 465, 480, 620), (465, 464, 479, 480), (594, 463, 478, 597), (463, 462, 477, 478), (629, 461, 476, 631), (461, 460, 475, 476), (640, 459, 474, 643), (459, 458, 473, 474), (652, 457, 472, 655), (457, 456, 471, 472), (664, 455, 470, 667), (455, 454, 469, 470), (305, 439, 468, 307), (569, 440, 467, 570), (440, 441, 466, 467), (616, 442, 465, 617), (442, 443, 464, 465), (593, 444, 463, 594), (444, 445, 462, 463), (628, 446, 461, 629), (446, 447, 460, 461), (639, 448, 459, 640), (448, 449, 458, 459), (651, 450, 457, 652), (450, 451, 456, 457), (663, 452, 455, 664), (452, 453, 454, 455), (527, 500, 510, 590), (505, 503, 502), (503, 713, 500, 502), (509, 507, 506), (542, 502, 500, 527), (513, 515, 516), (521, 513, 520), (590, 510, 505, 557), (511, 521, 522), (515, 513, 512), (538, 514, 511, 523), (517, 518, 515, 514), (521, 520, 519, 518), (605, 522, 517, 553), (723, 581, 566, 724), (711, 583, 564, 712), (699, 585, 562, 700), (688, 587, 560, 689), (676, 602, 556, 677), (520, 604, 554, 519), (564, 565, 550, 549), (557, 505, 502, 542), (532, 533, 584, 585), (718, 534, 583, 711), (534, 535, 582, 583), (730, 536, 581, 723), (536, 537, 580, 581), (609, 538, 523, 607), (516, 539, 524, 513), (539, 540, 525, 524), (680, 541, 526, 683), (541, 542, 527, 526), (504, 543, 528, 501), (691, 545, 530, 694), (545, 546, 531, 530), (547, 548, 533, 532), (506, 507, 503), (715, 549, 534, 718), (549, 550, 535, 534), (727, 551, 536, 730), (551, 552, 537, 536), (611, 553, 538, 609), (519, 554, 539, 516), (554, 555, 540, 539), (677, 556, 541, 680), (556, 557, 542, 541), (507, 558, 543, 504), (558, 559, 544, 543), (560, 561, 546, 545), (700, 562, 547, 703), (712, 564, 549, 715), (521, 511, 512), (510, 509, 505), (512, 513, 521), (523, 511, 522, 605), (514, 515, 511), (518, 519, 516, 515), (553, 517, 514, 538), (522, 521, 518, 517), (581, 580, 579, 566), (583, 582, 565, 564), (585, 584, 563, 562), (587, 586, 561, 560), (602, 590, 557, 556), (604, 603, 555, 554), (724, 566, 551, 727), (439, 567, 572, 468), (567, 568, 571, 572), (568, 569, 570, 571), (468, 572, 575, 483), (572, 571, 574, 575), (571, 570, 573, 574), (483, 575, 578, 498), (575, 574, 578), (574, 576, 577), (498, 578, 567, 439), (578, 568, 567), (577, 576, 568), (508, 589, 558, 507), (501, 528, 589, 508), (689, 560, 545, 691), (530, 531, 586, 587), (543, 544, 529, 528), (524, 525, 603, 604), (683, 526, 602, 676), (589, 588, 559, 558), (706, 532, 585, 699), (528, 529, 588, 589), (443, 591, 596, 464), (591, 592, 596), (592, 594, 595), (464, 596, 599, 479), (596, 598, 599), (595, 594, 598), (479, 599, 601, 494), (494, 601, 591, 443), (598, 653, 601, 599), (568, 576, 569), (576, 574, 573), (568, 578, 577), (578, 574, 577), (694, 530, 587, 688), (601, 653, 592, 591), (592, 653, 600, 593), (526, 527, 590, 602), (566, 579, 552, 551), (607, 523, 605, 613), (537, 606, 612, 580), (562, 563, 548, 547), (610, 612, 606, 608), (552, 608, 606, 537), (703, 547, 532, 706), (580, 612, 610, 579), (579, 610, 608, 552), (613, 605, 553, 611), (513, 524, 604, 520), (613, 611, 609, 607), (441, 614, 619, 466), (614, 615, 619), (615, 616, 617), (466, 619, 622, 481), (619, 621, 622), (618, 617, 621), (481, 622, 625, 496), (622, 621, 624, 625), (621, 620, 623, 624), (496, 625, 614, 441), (625, 624, 615, 614), (624, 623, 616, 615), (621, 619, 618), (619, 615, 618), (621, 617, 620), (617, 618, 615), (445, 626, 630, 462), (632, 672, 629, 631), (673, 652, 656), (462, 630, 633, 477), (627, 672, 630, 626), (477, 633, 636, 492), (633, 632, 636), (632, 631, 634), (492, 636, 626, 445), (636, 627, 626), (635, 634, 627), (629, 672, 627, 628), (447, 637, 642, 460), (637, 638, 641, 642), (638, 639, 640, 641), (460, 642, 645, 475), (642, 641, 644, 645), (641, 640, 643, 644), (475, 645, 648, 490), (645, 644, 648), (644, 643, 646), (490, 648, 637, 447), (648, 638, 637), (647, 646, 638), (638, 648, 647), (648, 644, 647), (638, 646, 639), (646, 647, 644), (449, 649, 654, 458), (649, 650, 654), (458, 654, 657, 473), (654, 656, 657), (473, 657, 660, 488), (657, 656, 659, 660), (656, 655, 658, 659), (488, 660, 649, 449), (660, 659, 650, 649), (659, 658, 651, 650), (656, 652, 655), (652, 650, 651), (451, 661, 666, 456), (661, 662, 665, 666), (662, 663, 664, 665), (456, 666, 669, 471), (666, 665, 668, 669), (665, 664, 667, 668), (471, 669, 671, 486), (669, 668, 671), (668, 667, 670), (486, 671, 661, 451), (671, 662, 661), (662, 670, 663), (600, 653, 598, 597), (650, 673, 654), (598, 594, 597), (594, 592, 593), (598, 596, 595), (596, 592, 595), (668, 670, 674), (656, 654, 673), (673, 650, 652), (630, 672, 632, 633), (627, 636, 635), (636, 632, 635), (627, 634, 628), (634, 635, 632), (671, 668, 674), (671, 674, 662), (670, 662, 674), (511, 515, 512), (500, 713, 509, 510), (509, 713, 501, 508), (603, 499, 679, 555), (499, 675, 679), (675, 676, 677), (555, 679, 682, 540), (679, 681, 682), (678, 677, 681), (540, 682, 685, 525), (682, 681, 684, 685), (681, 680, 683, 684), (525, 685, 499, 603), (685, 684, 675, 499), (684, 683, 676, 675), (681, 679, 678), (679, 675, 678), (681, 677, 680), (677, 678, 675), (588, 686, 690, 559), (692, 732, 689, 691), (733, 712, 716), (559, 690, 693, 544), (687, 732, 690, 686), (544, 693, 696, 529), (693, 692, 696), (692, 691, 694), (529, 696, 686, 588), (696, 687, 686), (695, 694, 687), (689, 732, 687, 688), (586, 697, 702, 561), (697, 698, 701, 702), (698, 699, 700, 701), (561, 702, 705, 546), (702, 701, 704, 705), (701, 700, 703, 704), (546, 705, 708, 531), (705, 704, 708), (704, 703, 706), (531, 708, 697, 586), (708, 698, 697), (707, 706, 698), (698, 708, 707), (708, 704, 707), (698, 706, 699), (706, 707, 704), (584, 709, 714, 563), (709, 710, 714), (563, 714, 717, 548), (714, 716, 717), (548, 717, 720, 533), (717, 716, 719, 720), (716, 715, 718, 719), (533, 720, 709, 584), (720, 719, 710, 709), (719, 718, 711, 710), (716, 712, 715), (712, 710, 711), (582, 721, 726, 565), (721, 722, 725, 726), (722, 723, 724, 725), (565, 726, 729, 550), (726, 725, 728, 729), (725, 724, 727, 728), (550, 729, 731, 535), (729, 728, 731), (728, 727, 730), (535, 731, 721, 582), (731, 722, 721), (722, 730, 723), (501, 713, 503, 504), (710, 733, 714), (503, 507, 504), (507, 509, 508), (503, 505, 506), (505, 509, 506), (728, 730, 734), (716, 714, 733), (733, 710, 712), (690, 732, 692, 693), (687, 696, 695), (696, 692, 695), (687, 694, 688), (694, 695, 692), (731, 728, 734), (731, 734, 722), (730, 722, 734)])
me_cylinder.use_remesh_preserve_volume = False
me_cylinder.use_remesh_preserve_attributes = False
me_cylinder.use_mirror_vertex_groups = False
me_cylinder.update()

# ---- objects
ob_cylinder = bpy.data.objects.new('Cylinder', me_cylinder)

# ---- transforms, parenting, visibility, modifiers, constraints
ob_cylinder.location = (0.0, 0.0, 0.8558)
ob_cylinder.lineart.crease_threshold = 0.0

# ---- collection membership
col_collection_1.objects.link(ob_cylinder)

# ---- scene / render settings (as saved in the file)
scene.frame_start = 1; scene.frame_end = 250; scene.frame_set(1)
scene.render.engine = 'BLENDER_EEVEE_NEXT'
scene.render.resolution_percentage = 50
scene.render.dither_intensity = 0.0
scene.cycles.use_denoising = False
scene.cycles.samples = 128
scene.cycles.sampling_pattern = 'TABULATED_SOBOL'
scene.cycles.use_adaptive_sampling = False
scene.cycles.use_light_tree = False
scene.cycles.blur_glossy = 0.0
scene.cycles.sample_clamp_indirect = 0.0
scene.view_settings.view_transform = 'Standard'
bpy.context.view_layer.update()

# ---- added for rendering (the .blend has no active camera and no usable light): camera, sun
cam_auto = bpy.data.cameras.new('AutoCamera')
cam_auto.lens = 50.0
cam_auto.sensor_width = 36.0
cam_auto.clip_end = 1000.0
ob_auto_camera = bpy.data.objects.new('AutoCamera', cam_auto)
scene.collection.objects.link(ob_auto_camera)
ob_auto_camera.location = (4.23074, -5.06607, 4.22197)
ob_auto_camera.rotation_euler = (1.09748, -7.21219e-08, 0.694738)
scene.camera = ob_auto_camera
light_auto_sun = bpy.data.lights.new('AutoSun', 'SUN')
light_auto_sun.energy = 3.0
light_auto_sun.angle = 0.0523599
ob_auto_sun = bpy.data.objects.new('AutoSun', light_auto_sun)
scene.collection.objects.link(ob_auto_sun)
ob_auto_sun.rotation_euler = (0.872665, 0.174533, 0.523599)
bpy.context.view_layer.update()
